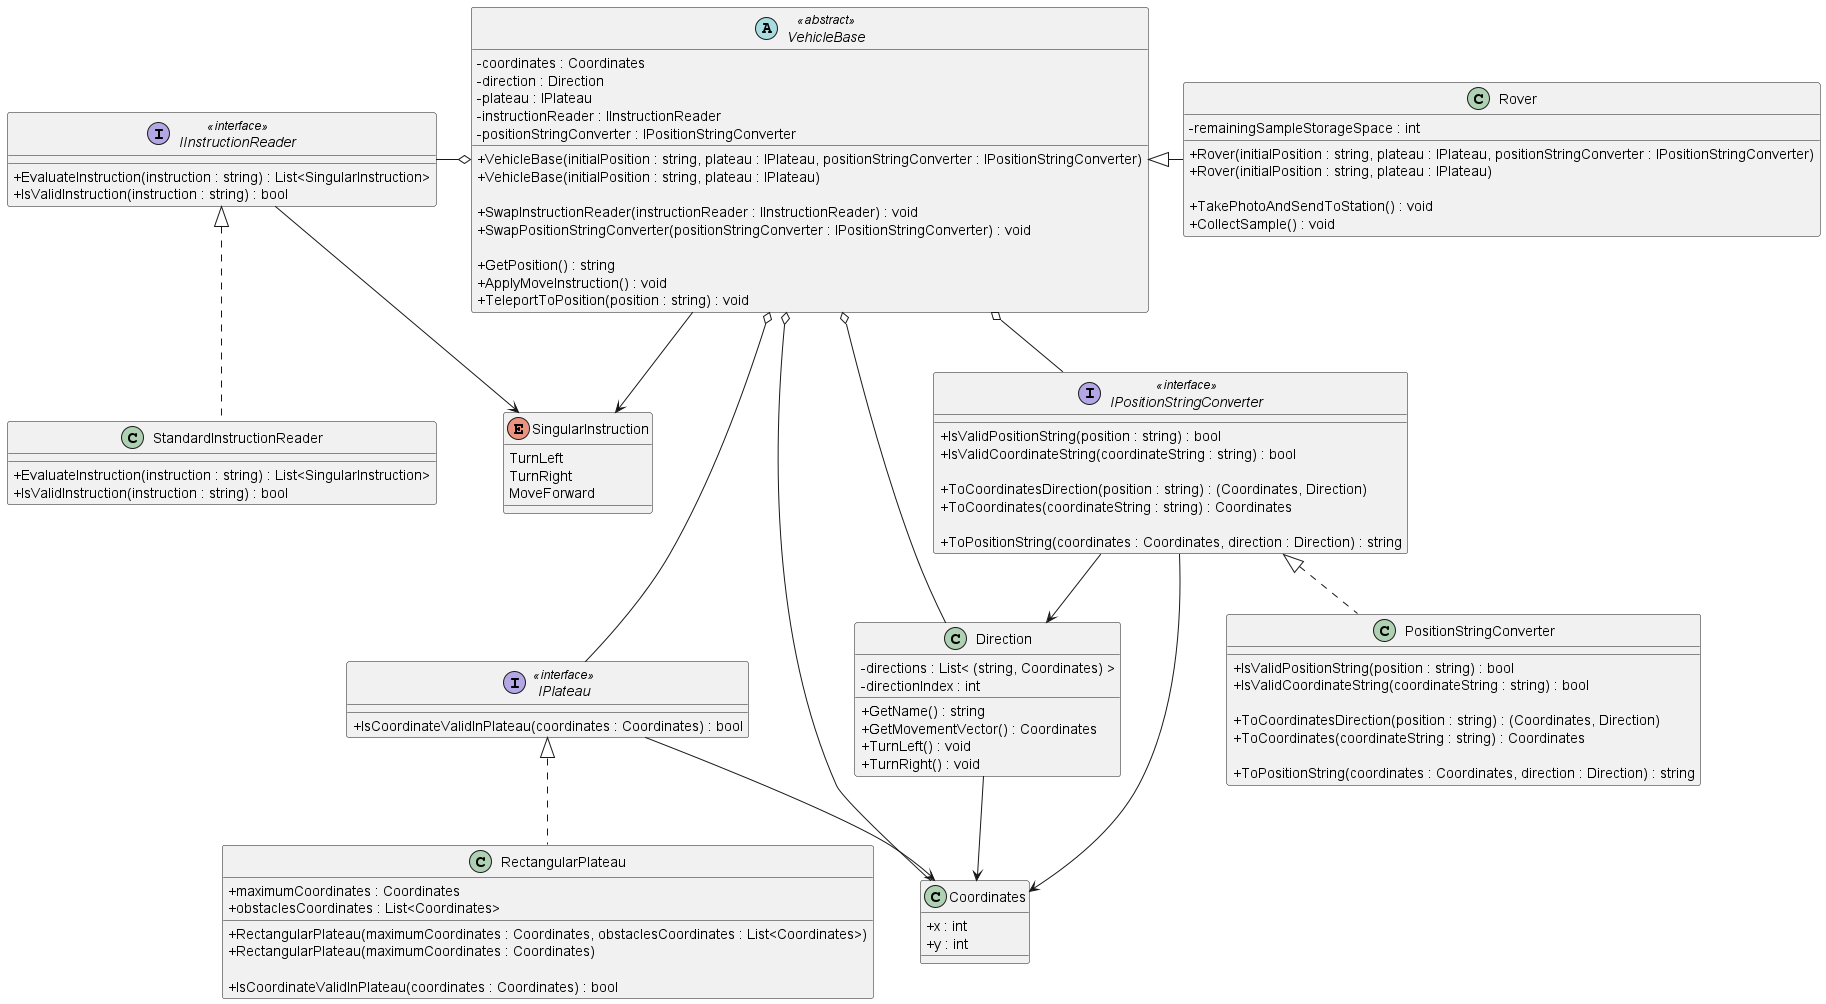

The diagram above was rendered by PlantUML. Its source (embedded in the PNG):
@startuml "Mars Rover Challenge"
skinparam classAttributeIconSize 0

interface IInstructionReader <<interface>>
{
  + EvaluateInstruction(instruction : string) : List<SingularInstruction>
  + IsValidInstruction(instruction : string) : bool
}

enum SingularInstruction
{
  TurnLeft
  TurnRight
  MoveForward
}

class StandardInstructionReader
{
  + EvaluateInstruction(instruction : string) : List<SingularInstruction>
  + IsValidInstruction(instruction : string) : bool
}

interface IPlateau <<interface>>
{
  + IsCoordinateValidInPlateau(coordinates : Coordinates) : bool
}

class RectangularPlateau
{
  + maximumCoordinates : Coordinates
  + obstaclesCoordinates : List<Coordinates>

  + RectangularPlateau(maximumCoordinates : Coordinates, obstaclesCoordinates : List<Coordinates>)
  + RectangularPlateau(maximumCoordinates : Coordinates)

  + IsCoordinateValidInPlateau(coordinates : Coordinates) : bool
}

class Coordinates
{
  + x : int
  + y : int
}

class Direction
{
  - directions : List< &#40;string, Coordinates&#41; >
  - directionIndex : int

  + GetName() : string
  + GetMovementVector() : Coordinates
  + TurnLeft() : void
  + TurnRight() : void
}

interface IPositionStringConverter <<interface>>
{
  + IsValidPositionString(position : string) : bool
  + IsValidCoordinateString(coordinateString : string) : bool

  + ToCoordinatesDirection(position : string) : (Coordinates, Direction)
  + ToCoordinates(coordinateString : string) : Coordinates

  + ToPositionString(coordinates : Coordinates, direction : Direction) : string
}

class PositionStringConverter
{
  + IsValidPositionString(position : string) : bool
  + IsValidCoordinateString(coordinateString : string) : bool

  + ToCoordinatesDirection(position : string) : (Coordinates, Direction)
  + ToCoordinates(coordinateString : string) : Coordinates

  + ToPositionString(coordinates : Coordinates, direction : Direction) : string
}

abstract VehicleBase <<abstract>>
{
  - coordinates : Coordinates
  - direction : Direction
  - plateau : IPlateau
  - instructionReader : IInstructionReader
  - positionStringConverter : IPositionStringConverter

  + VehicleBase(initialPosition : string, plateau : IPlateau, positionStringConverter : IPositionStringConverter)
  + VehicleBase(initialPosition : string, plateau : IPlateau)

  + SwapInstructionReader(instructionReader : IInstructionReader) : void
  + SwapPositionStringConverter(positionStringConverter : IPositionStringConverter) : void
  
  + GetPosition() : string
  + ApplyMoveInstruction() : void
  + TeleportToPosition(position : string) : void
}

class Rover
{
  - remainingSampleStorageSpace : int

  + Rover(initialPosition : string, plateau : IPlateau, positionStringConverter : IPositionStringConverter)
  + Rover(initialPosition : string, plateau : IPlateau)

  + TakePhotoAndSendToStation() : void
  + CollectSample() : void
}

IInstructionReader -> SingularInstruction
IInstructionReader <|.. StandardInstructionReader 
IPlateau <|.. RectangularPlateau

IPositionStringConverter <|.. PositionStringConverter

VehicleBase <|-r- Rover

IPlateau --> Coordinates
Direction --> Coordinates
IPositionStringConverter --> Coordinates
IPositionStringConverter --> Direction

VehicleBase o-- Coordinates
VehicleBase o-- Direction
VehicleBase o--- IPlateau
VehicleBase o-l IInstructionReader
VehicleBase o-- IPositionStringConverter

VehicleBase --> SingularInstruction

@enduml